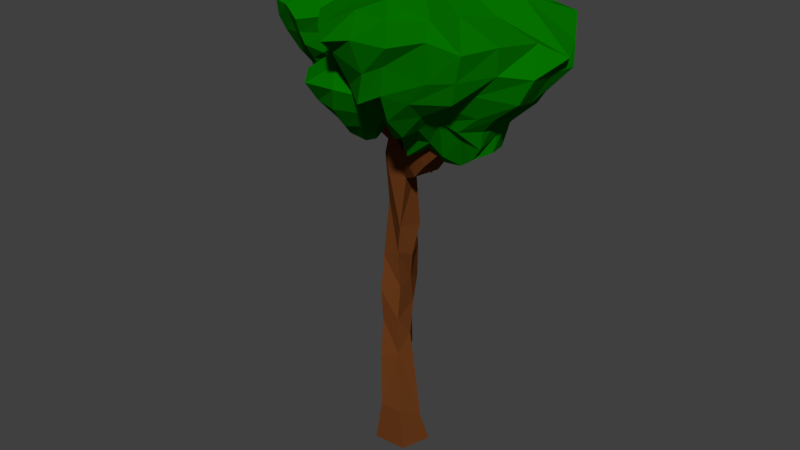 # Source: ATreeNew2.blend  (saved by Blender 2.78.0; exported with 4.5.12 LTS)
import bpy
from mathutils import Matrix  # noqa: F401  (used for matrix-valued properties, if any)

bpy.ops.wm.read_factory_settings(use_empty=True)
scene = bpy.context.scene
scene.name = 'Scene'

# ---- collections
col_collection_1 = bpy.data.collections.new('Collection 1'); scene.collection.children.link(col_collection_1)

# ---- materials (node trees are filled in below, after node groups)
mat_woody = bpy.data.materials.new('Woody')
mat_woody.alpha_threshold = 0.0
mat_woody.use_transparent_shadow = False
mat_woody.diffuse_color = (0.1424, 0.04292, 0.01055, 1.0)
mat_woody.roughness = 0.5
mat_woody.line_color = (0.0, 0.0, 0.0, 1.0)
mat_green = bpy.data.materials.new('Green')
mat_green.alpha_threshold = 0.0
mat_green.use_transparent_shadow = False
mat_green.diffuse_color = (0.001615, 0.1679, 0.0, 1.0)
mat_green.roughness = 0.5
mat_green.line_color = (0.0, 0.0, 0.0, 1.0)
mat_green_001 = bpy.data.materials.new('Green.001')
mat_green_001.alpha_threshold = 0.0
mat_green_001.use_transparent_shadow = False
mat_green_001.diffuse_color = (0.001615, 0.1679, 0.0, 1.0)
mat_green_001.roughness = 0.5
mat_green_001.line_color = (0.0, 0.0, 0.0, 1.0)

# ---- material node trees

# ---- world
world_world = bpy.data.worlds.new('World'); scene.world = world_world
world_world.color = (0.05088, 0.05088, 0.05088)
world_world.use_sun_shadow = False
world_world.sun_shadow_jitter_overblur = 0.0
world_world.cycles.sampling_method = 'MANUAL'

# ---- meshes
me_cylinder_000 = bpy.data.meshes.new('Cylinder.000')
me_cylinder_000.from_pydata([(0.1692, 0.8953, -1.084), (-0.2776, 0.2851, 0.02395), (1.154, 0.3067, -1.067), (0.9711, 0.0009893, 0.06489), (0.8059, -0.8399, -1.081), (0.6743, -0.9137, 0.6537), (-0.5024, -0.9355, -1.063), (-0.1666, -0.9717, 0.6795), (-0.8753, 0.2596, -1.171), (-0.7528, -0.2681, 0.1503), (0.6373, 0.4792, 11.3), (0.001449, 0.9461, 11.17), (0.3313, -0.4719, 11.32), (-0.458, -0.1312, 11.42), (-1.013, 0.4859, 11.06), (0.7053, 0.4759, 11.17), (-0.4894, 1.116, 11.29), (0.5366, -0.627, 11.35), (-0.6761, -0.07103, 11.48), (-0.8384, 0.2848, 11.13), (-3.436, 1.669, 15.12), (-3.772, 1.912, 15.12), (-3.564, 1.274, 15.12), (-3.979, 1.274, 15.12), (-4.107, 1.669, 15.12), (-1.915, 0.7408, 12.23), (-2.083, 0.8198, 12.69), (-2.73, 1.085, 13.5), (-4.321, 1.67, 15.26), (-3.221, 1.801, 14.56), (-2.743, 1.719, 14.09), (-1.756, 1.463, 13.08), (-1.024, 1.283, 12.23), (-0.2638, -0.2009, 12.1), (-1.606, 0.2235, 13.3), (-2.676, 0.696, 14.41), (-3.659, 1.157, 15.22), (-3.244, 0.8295, 14.32), (-2.542, 0.4131, 13.51), (-2.435, 0.1851, 13.36), (-1.259, -0.3512, 11.99), (-3.601, 1.751, 15.04), (-1.642, 1.128, 13.53), (-1.366, 1.076, 13.3), (-0.07176, 0.614, 12.15), (-0.6092, 0.02061, 12.33), (-1.186, 0.06108, 12.98), (-1.308, 1.046, 13.3), (-0.03808, 0.5861, 12.18), (1.167, -0.4614, 14.95), (0.8083, -0.2937, 15.26), (0.9307, -0.04851, 15.25), (1.446, -0.2125, 14.77), (-3.107, 1.728, 14.65), (-3.009, 1.724, 14.57), (-2.748, 1.528, 14.49), (-2.394, 1.419, 14.2), (0.4801, -0.04546, 3.706), (0.2102, 0.452, 4.824), (0.1407, 0.3741, 5.812), (0.5357, -0.01626, 7.07), (0.3144, 0.6935, 8.025), (0.1221, 0.6816, 10.04), (0.3343, -0.1446, 10.09), (0.2783, -0.4136, 8.201), (0.02667, -0.221, 7.06), (0.2371, -0.3428, 5.727), (0.3258, -0.591, 4.491), (0.3735, -0.6218, 3.014), (-0.2975, -0.1762, 2.382), (-0.6696, 0.2902, 4.405), (-0.736, 0.5747, 5.281), (-0.4144, 0.7825, 7.187), (-0.7246, 0.6067, 8.342), (-0.07128, 0.7026, 10.5), (-0.3661, 1.244, 9.332), (-0.008038, 0.7177, 8.4), (0.124, 0.826, 7.109), (-0.1049, 1.072, 5.505), (-0.385, 1.079, 4.454), (-0.1308, 0.8271, 2.716), (-0.862, 0.1446, 10.65), (-0.7384, 0.2086, 8.83), (-0.7079, -0.1399, 6.662), (-0.5461, -0.5115, 5.376), (-0.4222, -0.5552, 4.246), (-0.308, -0.8182, 2.714), (3.795, -1.555, 14.0), (3.976, -0.9669, 14.0), (3.946, -0.9482, 13.17), (3.776, -1.543, 13.17), (3.792, -1.553, 14.0), (3.985, -0.9722, 14.0), (3.981, -0.9699, 13.18), (3.792, -1.553, 13.18), (1.576, -0.04757, 12.15), (2.266, -0.2357, 12.55), (2.882, -0.4979, 13.08), (3.502, -0.7623, 13.6), (3.532, -0.7808, 12.68), (2.734, -0.4884, 12.04), (2.235, -0.3381, 11.46), (1.601, 0.03866, 10.73), (1.249, -0.9038, 11.99), (1.923, -1.084, 12.53), (2.656, -1.282, 13.09), (3.313, -1.441, 13.61), (1.252, -0.8011, 10.64), (1.858, -1.037, 11.28), (2.615, -1.257, 11.99), (3.305, -1.436, 12.68), (1.871, -0.9204, 12.98), (2.541, -1.224, 13.56), (1.628, -1.822, 12.99), (2.287, -1.992, 13.56), (1.458, -0.03617, 12.12), (2.138, -0.2278, 12.58), (2.078, -0.1534, 11.3), (1.382, 0.05231, 10.77), (1.388, -0.07438, 11.89), (1.956, -0.3085, 12.4), (2.035, -0.3599, 11.23), (1.324, -0.01926, 10.52)], [], [(0, 3, 2), (3, 4, 2), (5, 6, 4), (98, 89, 99), (7, 8, 6), (9, 0, 8), (2, 6, 8), (13, 19, 14), (74, 11, 75), (62, 11, 10), (63, 13, 81), (81, 14, 74), (28, 21, 29), (10, 17, 12), (14, 16, 11), (12, 18, 13), (11, 15, 10), (21, 23, 22), (37, 22, 23), (29, 20, 41), (28, 23, 24), (41, 22, 36), (15, 33, 17), (43, 48, 44), (43, 35, 34), (42, 36, 35), (19, 40, 25), (25, 39, 26), (26, 38, 27), (27, 37, 28), (16, 44, 15), (32, 43, 44), (31, 42, 43), (30, 56, 42), (18, 33, 40), (40, 34, 39), (39, 35, 38), (38, 36, 37), (19, 32, 16), (25, 31, 32), (26, 30, 31), (27, 29, 30), (47, 52, 48), (33, 46, 34), (44, 45, 33), (34, 47, 43), (52, 50, 49), (48, 49, 45), (46, 49, 50), (46, 51, 47), (121, 122, 119, 120), (41, 56, 55), (41, 53, 29), (30, 53, 54), (9, 86, 69), (69, 85, 70), (70, 84, 71), (71, 83, 72), (72, 82, 73), (82, 74, 73), (7, 68, 86), (68, 85, 86), (67, 84, 85), (66, 83, 84), (65, 82, 83), (64, 81, 82), (1, 57, 3), (57, 79, 58), (58, 78, 59), (59, 77, 60), (60, 76, 61), (76, 62, 61), (9, 80, 1), (69, 79, 80), (70, 78, 79), (71, 77, 78), (72, 76, 77), (73, 75, 76), (3, 68, 5), (57, 67, 68), (58, 66, 67), (59, 65, 66), (60, 64, 65), (64, 62, 63), (89, 94, 90), (98, 87, 88), (106, 90, 87), (99, 90, 110), (93, 91, 94), (88, 93, 89), (90, 91, 87), (87, 92, 88), (63, 102, 107), (102, 108, 107), (101, 109, 108), (109, 99, 110), (12, 107, 103), (103, 108, 104), (104, 109, 105), (105, 110, 106), (12, 95, 10), (95, 104, 96), (104, 111, 96), (105, 98, 97), (10, 102, 62), (102, 117, 101), (96, 100, 101), (97, 99, 100), (111, 114, 112), (105, 113, 104), (105, 112, 114), (97, 111, 112), (118, 119, 122), (101, 116, 96), (96, 115, 95), (95, 118, 102), (115, 120, 119), (117, 120, 116), (118, 121, 117), (0, 1, 3), (3, 5, 4), (5, 7, 6), (98, 88, 89), (7, 9, 8), (9, 1, 0), (8, 0, 2), (2, 4, 6), (13, 18, 19), (74, 14, 11), (62, 75, 11), (63, 12, 13), (81, 13, 14), (28, 24, 21), (10, 15, 17), (14, 19, 16), (12, 17, 18), (11, 16, 15), (22, 20, 21), (21, 24, 23), (37, 36, 22), (29, 21, 20), (28, 37, 23), (41, 20, 22), (15, 44, 33), (43, 47, 48), (43, 42, 35), (42, 41, 36), (19, 18, 40), (25, 40, 39), (26, 39, 38), (27, 38, 37), (16, 32, 44), (32, 31, 43), (31, 30, 42), (30, 54, 56), (18, 17, 33), (40, 33, 34), (39, 34, 35), (38, 35, 36), (19, 25, 32), (25, 26, 31), (26, 27, 30), (27, 28, 29), (47, 51, 52), (33, 45, 46), (44, 48, 45), (34, 46, 47), (52, 51, 50), (48, 52, 49), (46, 45, 49), (46, 50, 51), (41, 42, 56), (41, 55, 53), (30, 29, 53), (9, 7, 86), (69, 86, 85), (70, 85, 84), (71, 84, 83), (72, 83, 82), (82, 81, 74), (7, 5, 68), (68, 67, 85), (67, 66, 84), (66, 65, 83), (65, 64, 82), (64, 63, 81), (1, 80, 57), (57, 80, 79), (58, 79, 78), (59, 78, 77), (60, 77, 76), (76, 75, 62), (9, 69, 80), (69, 70, 79), (70, 71, 78), (71, 72, 77), (72, 73, 76), (73, 74, 75), (3, 57, 68), (57, 58, 67), (58, 59, 66), (59, 60, 65), (60, 61, 64), (64, 61, 62), (89, 93, 94), (98, 106, 87), (106, 110, 90), (99, 89, 90), (93, 92, 91), (88, 92, 93), (90, 94, 91), (87, 91, 92), (63, 62, 102), (102, 101, 108), (101, 100, 109), (109, 100, 99), (12, 63, 107), (103, 107, 108), (104, 108, 109), (105, 109, 110), (12, 103, 95), (95, 103, 104), (104, 113, 111), (105, 106, 98), (10, 95, 102), (102, 118, 117), (96, 97, 100), (97, 98, 99), (111, 113, 114), (105, 114, 113), (105, 97, 112), (97, 96, 111), (118, 115, 119), (101, 117, 116), (96, 116, 115), (95, 115, 118), (115, 116, 120), (117, 121, 120), (118, 122, 121), (55, 56, 54, 53)])
me_cylinder_000.materials.append(mat_woody)
me_cylinder_000.use_remesh_preserve_volume = False
me_cylinder_000.use_remesh_preserve_attributes = False
me_cylinder_000.use_mirror_vertex_groups = False
me_cylinder_000.update()
me_icosphere_005 = bpy.data.meshes.new('Icosphere.005')
me_icosphere_005.from_pydata([(-0.1489, 0.02053, -1.126), (0.136, -0.4695, -0.4528), (-0.5511, -0.4867, -0.6147), (-0.6538, 0.2266, -0.5313), (-0.08436, 0.7203, -0.5797), (0.521, 0.2242, -0.5424), (0.6934, -0.8953, 0.4306), (-0.7319, -1.173, 0.34), (-1.441, 0.2702, 0.3345), (-0.1445, 1.28, 0.2492), (1.016, 0.4742, 0.3037), (-0.07371, -0.04219, 0.8504), (-0.4341, -0.2502, -1.044), (-0.1716, -0.6511, -0.6394), (0.4423, -0.1721, -0.5698), (0.2492, -0.07198, -0.9639), (-0.3664, 0.3259, -0.9483), (-0.8075, -0.02918, -0.5679), (0.1002, 0.398, -1.06), (-0.3881, 0.5267, -0.7133), (0.3426, 0.4547, -0.6588), (0.8875, -0.2436, -0.1701), (0.7857, 0.3793, -0.2245), (-0.1068, -1.051, -0.08573), (0.521, -0.7933, -0.1031), (-1.085, -0.3235, -0.1841), (-0.6793, -0.8419, -0.1597), (-0.7238, 0.8524, -0.09651), (-1.124, 0.2809, -0.2017), (0.4908, 0.8585, -0.1005), (-0.1444, 1.092, -0.1612), (0.936, -0.04581, 0.3889), (0.08992, -1.208, 0.453), (-1.276, -0.5947, 0.4309), (-0.9392, 0.8976, 0.4332), (0.4026, 1.132, 0.4177), (-0.2156, -0.8243, 0.7623), (-0.8778, -0.07814, 0.8673), (-0.3412, 0.7092, 0.7264), (-0.2942, -0.07495, -0.9854), (-0.3422, -0.5796, -0.7164), (0.2761, -0.3635, -0.564), (-0.6747, 0.05063, -0.6952), (0.004239, 0.1792, -1.029), (-0.2217, 0.6395, -0.5709), (0.5134, -0.3606, -0.3649), (1.04, 0.4344, 0.0614), (-0.3415, -0.7035, -0.2818), (-0.8544, -0.0841, -0.3987), (-1.25, 0.2852, 0.03563), (-0.0856, 1.148, 0.0223), (0.8436, -0.5414, 0.4507), (-0.3803, -1.163, 0.4209), (-1.325, -0.1503, 0.4651), (-0.6102, 1.116, 0.3378), (0.7918, 0.8477, 0.471), (-0.5482, -0.8904, 0.6133), (-0.3018, 0.9769, 0.6503), (-0.4501, -0.3599, -0.7544), (-0.0576, -0.5422, -0.5687), (0.4854, -0.04704, -0.5037), (0.09951, -0.04789, -1.07), (-0.6518, -0.3076, -0.6519), (0.01739, 0.4722, -0.7112), (-0.5696, 0.4107, -0.5347), (0.1441, 0.5313, -0.6457), (1.006, 0.1055, 0.0751), (0.7307, 0.3118, -0.3422), (0.3663, -0.9675, 0.1159), (-1.001, -0.7396, 0.08263), (-0.9284, 0.3564, -0.3313), (-0.09638, 0.852, -0.4219), (1.15, 0.1664, 0.2423), (0.4115, -1.04, 0.5329), (-1.022, -0.9024, 0.3848), (0.1028, 1.218, 0.4068), (0.3269, -0.4453, 0.6243), (-0.205, -0.3545, 0.9194), (-0.1624, 0.3686, 0.8183), (-0.6544, 0.2367, 0.912), (-0.95, 0.3689, 0.652), (-0.5651, -0.3741, 0.8706), (-1.032, -0.4042, 0.6149), (0.5113, -0.08327, 0.558), (0.6774, 0.5954, -0.0543), (0.5137, 0.9891, 0.1342), (-0.3895, 0.9538, -0.2612), (-0.8419, 0.8725, 0.1597), (-0.2874, -1.1, 0.1024), (-0.4092, -1.034, -0.2427), (0.8009, -0.4863, 0.1599), (0.5718, -0.5111, -0.08475), (0.1287, 0.9844, -0.04647), (0.3978, 0.6693, -0.4216), (-0.9158, 0.6094, -0.1762), (-0.4946, 0.6898, -0.4239), (-0.9122, -0.5593, -0.2184), (-0.689, -0.4935, -0.3889), (0.1248, -0.923, -0.1446), (0.1052, -0.7087, -0.3409), (0.3665, 0.118, -0.9099), (-0.186, 0.3744, -0.991), (-0.4291, 0.4529, -0.7179), (-0.588, 0.08518, -0.8732), (-0.3853, 0.006037, -0.9401), (0.38, -0.1182, -0.7962), (-0.09132, -0.3204, -0.7791), (-0.4339, -0.1138, 0.7977), (0.6437, 0.7194, 0.2081), (0.2732, -0.5986, -0.24), (-0.3459, -0.3485, -0.801), (-0.7774, -0.6921, 0.5818), (1.035, -0.2305, 0.1055), (-0.6445, -0.7245, -0.4305), (0.6014, -0.8531, 0.1431), (-0.7715, -0.9884, 0.1951), (0.8195, 0.06259, -0.2535), (0.6268, -0.2375, -0.3775), (0.5673, 0.07154, -0.3068), (-1.09, -0.05545, -0.2077), (-1.227, -0.4145, 0.1488), (-1.187, -0.05158, 0.212), (-0.5659, 0.2721, -0.7414), (-1.257, 0.6306, 0.3691), (-1.061, 0.5746, 0.05312), (-1.127, 0.08703, 0.5074), (0.456, 0.2754, -0.5409), (0.5513, 0.5114, -0.3442), (0.4012, 0.1265, -0.7058), (0.2066, 0.17, -0.9861), (0.2955, 0.3827, -0.9415), (-0.1869, 0.5028, -0.7888), (-0.9295, -0.2218, -0.4228), (-0.1744, -0.8737, -0.4065), (0.1655, 1.047, 0.1244), (-0.5531, 0.9786, 0.05682), (-0.3696, 0.6977, -0.4478), (-0.7144, 0.4466, -0.4273), (-0.04999, -1.079, 0.2177), (-0.633, -0.1721, -0.8169), (0.01946, -0.2523, -0.9214), (0.2251, -0.2154, -0.7073), (0.5183, 0.2894, 0.6939), (0.2773, 0.5293, 0.563), (0.02852, 0.9011, 0.6306), (-0.2017, 0.1695, -1.058), (-0.7302, 0.7516, 0.6031), (-0.1235, -0.9322, 0.6088), (0.3082, -0.8448, 0.6566), (0.09838, 0.7644, -0.3069)], [], [(37, 107, 79), (22, 108, 46), (1, 109, 59), (12, 110, 58), (33, 111, 82), (21, 112, 91), (2, 113, 62), (24, 114, 98), (26, 115, 96), (14, 118, 117), (33, 121, 120), (16, 122, 102), (8, 125, 123), (5, 128, 126), (20, 100, 130), (18, 131, 63), (17, 132, 42), (13, 133, 40), (29, 134, 85), (30, 135, 50), (27, 136, 95), (19, 137, 95), (23, 138, 89), (12, 139, 104), (15, 141, 61), (31, 83, 51), (38, 78, 144), (16, 145, 104), (34, 146, 54), (6, 148, 73), (20, 149, 93), (37, 81, 107), (22, 84, 108), (1, 45, 109), (12, 106, 110), (33, 74, 111), (21, 66, 112), (2, 47, 113), (24, 90, 114), (26, 88, 115), (10, 66, 46), (1, 41, 45), (5, 67, 60), (3, 48, 70), (7, 74, 69), (8, 49, 53), (16, 103, 122), (34, 87, 123), (8, 53, 125), (27, 94, 124), (20, 93, 126), (5, 60, 128), (29, 84, 127), (0, 43, 61), (4, 65, 63), (18, 101, 131), (17, 97, 132), (13, 99, 133), (29, 92, 134), (30, 86, 135), (27, 86, 136), (19, 64, 137), (23, 68, 138), (12, 58, 139), (12, 39, 106), (15, 105, 141), (10, 55, 142), (9, 57, 75), (11, 83, 142), (16, 101, 145), (34, 80, 146), (7, 52, 56), (6, 76, 148), (20, 65, 149), (149, 71, 30), (149, 65, 71), (65, 4, 71), (148, 77, 36), (148, 76, 77), (76, 11, 77), (56, 147, 36), (56, 52, 147), (52, 32, 147), (146, 79, 38), (146, 80, 79), (80, 37, 79), (145, 43, 0), (145, 101, 43), (101, 18, 43), (142, 72, 10), (142, 83, 72), (83, 31, 72), (75, 144, 35), (75, 57, 144), (57, 38, 144), (142, 143, 11), (142, 55, 143), (55, 35, 143), (141, 41, 1), (141, 105, 41), (105, 14, 41), (106, 140, 1), (106, 39, 140), (39, 0, 140), (139, 62, 17), (139, 58, 62), (58, 2, 62), (138, 73, 32), (138, 68, 73), (68, 6, 73), (137, 70, 28), (137, 64, 70), (64, 3, 70), (136, 71, 4), (136, 86, 71), (86, 30, 71), (135, 87, 34), (135, 86, 87), (86, 27, 87), (134, 50, 9), (134, 92, 50), (92, 30, 50), (133, 98, 23), (133, 99, 98), (99, 24, 98), (132, 96, 25), (132, 97, 96), (97, 26, 96), (131, 102, 19), (131, 101, 102), (101, 16, 102), (63, 130, 18), (63, 65, 130), (65, 20, 130), (61, 129, 15), (61, 43, 129), (43, 18, 129), (127, 67, 5), (127, 84, 67), (84, 22, 67), (128, 105, 15), (128, 60, 105), (60, 14, 105), (126, 127, 5), (126, 93, 127), (93, 29, 127), (124, 49, 8), (124, 94, 49), (94, 28, 49), (125, 82, 37), (125, 53, 82), (53, 33, 82), (123, 124, 8), (123, 87, 124), (87, 27, 124), (122, 42, 3), (122, 103, 42), (103, 17, 42), (53, 121, 33), (53, 49, 121), (49, 28, 121), (69, 120, 25), (69, 74, 120), (74, 33, 120), (70, 119, 28), (70, 48, 119), (48, 25, 119), (60, 118, 14), (60, 67, 118), (67, 22, 118), (45, 117, 21), (45, 41, 117), (41, 14, 117), (46, 116, 22), (46, 66, 116), (66, 21, 116), (115, 52, 7), (115, 88, 52), (88, 32, 52), (114, 51, 6), (114, 90, 51), (90, 31, 51), (113, 89, 26), (113, 47, 89), (47, 23, 89), (112, 72, 31), (112, 66, 72), (66, 10, 72), (111, 56, 36), (111, 74, 56), (74, 7, 56), (110, 59, 13), (110, 106, 59), (106, 1, 59), (109, 91, 24), (109, 45, 91), (45, 21, 91), (108, 85, 35), (108, 84, 85), (84, 29, 85), (107, 77, 11), (107, 81, 77), (81, 36, 77), (93, 92, 29), (93, 149, 92), (149, 30, 92), (73, 147, 32), (73, 148, 147), (148, 36, 147), (54, 57, 9), (54, 146, 57), (146, 38, 57), (104, 39, 12), (104, 145, 39), (145, 0, 39), (144, 143, 35), (144, 78, 143), (78, 11, 143), (51, 76, 6), (51, 83, 76), (83, 11, 76), (61, 140, 0), (61, 141, 140), (141, 1, 140), (104, 103, 16), (104, 139, 103), (139, 17, 103), (89, 88, 26), (89, 138, 88), (138, 32, 88), (95, 94, 27), (95, 137, 94), (137, 28, 94), (95, 44, 19), (95, 136, 44), (136, 4, 44), (50, 54, 9), (50, 135, 54), (135, 34, 54), (85, 75, 35), (85, 134, 75), (134, 9, 75), (40, 47, 2), (40, 133, 47), (133, 23, 47), (42, 48, 3), (42, 132, 48), (132, 25, 48), (63, 44, 4), (63, 131, 44), (131, 19, 44), (130, 129, 18), (130, 100, 129), (100, 15, 129), (126, 100, 20), (126, 128, 100), (128, 15, 100), (123, 80, 34), (123, 125, 80), (125, 37, 80), (102, 64, 19), (102, 122, 64), (122, 3, 64), (120, 119, 25), (120, 121, 119), (121, 28, 119), (117, 116, 21), (117, 118, 116), (118, 22, 116), (96, 69, 25), (96, 115, 69), (115, 7, 69), (98, 68, 23), (98, 114, 68), (114, 6, 68), (62, 97, 17), (62, 113, 97), (113, 26, 97), (91, 90, 24), (91, 112, 90), (112, 31, 90), (82, 81, 37), (82, 111, 81), (111, 36, 81), (58, 40, 2), (58, 110, 40), (110, 13, 40), (59, 99, 13), (59, 109, 99), (109, 24, 99), (46, 55, 10), (46, 108, 55), (108, 35, 55), (79, 78, 38), (79, 107, 78), (107, 11, 78)])
me_icosphere_005.materials.append(mat_green)
me_icosphere_005.use_remesh_preserve_volume = False
me_icosphere_005.use_remesh_preserve_attributes = False
me_icosphere_005.use_mirror_vertex_groups = False
me_icosphere_005.update()
me_icosphere_006 = bpy.data.meshes.new('Icosphere.006')
me_icosphere_006.from_pydata([(-1.108e-07, 1.357e-07, -1.189), (0.356, -0.598, -0.5315), (-0.4588, -0.5234, -0.5315), (-0.6395, 0.2746, -0.5315), (0.06352, 0.6931, -0.5315), (0.6788, 0.1538, -0.5315), (1.009, -1.151, 0.5315), (-0.7831, -1.315, 0.5315), (-1.493, 0.3382, 0.5315), (-0.1397, 1.525, 0.5315), (1.407, 0.604, 0.5315), (2.405e-07, 3.097e-07, 1.189), (-0.3619, -0.1908, -1.011), (-0.1071, -0.6532, -0.6249), (0.5881, -0.3038, -0.6249), (0.4049, -0.05833, -1.011), (-0.2933, 0.2852, -1.011), (-0.6543, -0.09994, -0.6249), (0.1806, 0.3671, -1.011), (-0.2973, 0.5914, -0.6249), (0.4706, 0.4655, -0.6249), (1.13, -0.3673, -4.602e-08), (1.13, 0.3673, -4.602e-08), (-9.322e-11, -1.189, 1e-09), (0.6986, -0.9616, 3.702e-08), (-1.13, -0.3673, 4.402e-08), (-0.6986, -0.9616, -3.802e-08), (-0.6986, 0.9616, -3.902e-08), (-1.13, 0.3673, 4.302e-08), (0.6986, 0.9616, 3.602e-08), (2.659e-09, 1.189, -3.001e-09), (1.439, -0.2198, 0.6249), (0.2357, -1.437, 0.6249), (-1.294, -0.6681, 0.6249), (-1.035, 1.024, 0.6249), (0.6539, 1.301, 0.6249), (-0.1532, -0.8867, 1.011), (-0.8907, -0.1283, 1.011), (-0.3973, 0.8074, 1.011)], [], [(37, 11, 38), (22, 35, 10), (1, 24, 13), (12, 13, 2), (33, 36, 37), (21, 31, 24), (2, 26, 17), (24, 6, 23), (26, 7, 25), (14, 22, 21), (33, 28, 25), (16, 3, 19), (8, 37, 34), (5, 15, 20), (20, 15, 18), (18, 19, 4), (17, 25, 3), (13, 23, 2), (29, 9, 35), (30, 34, 9), (27, 4, 19), (19, 28, 27), (23, 32, 26), (12, 17, 16), (15, 1, 0), (31, 11, 6), (38, 11, 35), (16, 0, 12), (34, 38, 9), (6, 36, 32), (20, 30, 29), (37, 36, 11), (22, 29, 35), (1, 21, 24), (12, 1, 13), (33, 7, 36), (21, 10, 31), (2, 23, 26), (24, 31, 6), (26, 32, 7), (10, 21, 22), (1, 14, 21), (5, 22, 14), (3, 25, 28), (7, 33, 25), (8, 28, 33), (16, 17, 3), (34, 27, 8), (8, 33, 37), (27, 28, 8), (20, 29, 5), (5, 14, 15), (29, 22, 5), (0, 18, 15), (4, 20, 18), (18, 16, 19), (17, 26, 25), (13, 24, 23), (29, 30, 9), (30, 27, 34), (27, 30, 4), (19, 3, 28), (23, 6, 32), (12, 2, 17), (12, 0, 1), (15, 14, 1), (10, 35, 11), (9, 38, 35), (11, 31, 10), (16, 18, 0), (34, 37, 38), (7, 32, 36), (6, 11, 36), (20, 4, 30)])
me_icosphere_006.materials.append(mat_green)
me_icosphere_006.use_remesh_preserve_volume = False
me_icosphere_006.use_remesh_preserve_attributes = False
me_icosphere_006.use_mirror_vertex_groups = False
me_icosphere_006.update()
me_icosphere_001 = bpy.data.meshes.new('Icosphere.001')
me_icosphere_001.from_pydata([(-0.1489, 0.02053, -1.126), (0.136, -0.4695, -0.4528), (-0.5511, -0.4867, -0.6147), (-0.6538, 0.2266, -0.5313), (-0.08436, 0.7203, -0.5797), (0.521, 0.2242, -0.5424), (0.6934, -0.8953, 0.4306), (-0.7319, -1.173, 0.34), (-1.441, 0.2702, 0.3345), (-0.1445, 1.28, 0.2492), (1.016, 0.4742, 0.3037), (-0.07371, -0.04219, 0.8504), (-0.4341, -0.2502, -1.044), (-0.1716, -0.6511, -0.6394), (0.4423, -0.1721, -0.5698), (0.2492, -0.07198, -0.9639), (-0.3664, 0.3259, -0.9483), (-0.8075, -0.02918, -0.5679), (0.1002, 0.398, -1.06), (-0.3881, 0.5267, -0.7133), (0.3426, 0.4547, -0.6588), (0.8875, -0.2436, -0.1701), (0.7857, 0.3793, -0.2245), (-0.1068, -1.051, -0.08573), (0.521, -0.7933, -0.1031), (-1.085, -0.3235, -0.1841), (-0.6793, -0.8419, -0.1597), (-0.7238, 0.8524, -0.09651), (-1.124, 0.2809, -0.2017), (0.4908, 0.8585, -0.1005), (-0.1444, 1.092, -0.1612), (0.936, -0.04581, 0.3889), (0.08992, -1.208, 0.453), (-1.276, -0.5947, 0.4309), (-0.9392, 0.8976, 0.4332), (0.4026, 1.132, 0.4177), (-0.2156, -0.8243, 0.7623), (-0.8778, -0.07814, 0.8673), (-0.3412, 0.7092, 0.7264), (-0.2942, -0.07495, -0.9854), (-0.3422, -0.5796, -0.7164), (0.2761, -0.3635, -0.564), (-0.6747, 0.05063, -0.6952), (0.004239, 0.1792, -1.029), (-0.2217, 0.6395, -0.5709), (0.5134, -0.3606, -0.3649), (1.04, 0.4344, 0.0614), (-0.3415, -0.7035, -0.2818), (-0.8544, -0.0841, -0.3987), (-1.25, 0.2852, 0.03563), (-0.0856, 1.148, 0.0223), (0.8436, -0.5414, 0.4507), (-0.3803, -1.163, 0.4209), (-1.325, -0.1503, 0.4651), (-0.6102, 1.116, 0.3378), (0.7918, 0.8477, 0.471), (-0.5482, -0.8904, 0.6133), (-0.3018, 0.9769, 0.6503), (-0.4501, -0.3599, -0.7544), (-0.0576, -0.5422, -0.5687), (0.4854, -0.04704, -0.5037), (0.09951, -0.04789, -1.07), (-0.6518, -0.3076, -0.6519), (0.01739, 0.4722, -0.7112), (-0.5696, 0.4107, -0.5347), (0.1441, 0.5313, -0.6457), (1.006, 0.1055, 0.0751), (0.7307, 0.3118, -0.3422), (0.3663, -0.9675, 0.1159), (-1.001, -0.7396, 0.08263), (-0.9284, 0.3564, -0.3313), (-0.09638, 0.852, -0.4219), (1.15, 0.1664, 0.2423), (0.4115, -1.04, 0.5329), (-1.022, -0.9024, 0.3848), (0.1028, 1.218, 0.4068), (0.3269, -0.4453, 0.6243), (-0.205, -0.3545, 0.9194), (-0.1624, 0.3686, 0.8183), (-0.6544, 0.2367, 0.912), (-0.95, 0.3689, 0.652), (-0.5651, -0.3741, 0.8706), (-1.032, -0.4042, 0.6149), (0.5113, -0.08327, 0.558), (0.6774, 0.5954, -0.0543), (0.5137, 0.9891, 0.1342), (-0.3895, 0.9538, -0.2612), (-0.8419, 0.8725, 0.1597), (-0.2874, -1.1, 0.1024), (-0.4092, -1.034, -0.2427), (0.8009, -0.4863, 0.1599), (0.5718, -0.5111, -0.08475), (0.1287, 0.9844, -0.04647), (0.3978, 0.6693, -0.4216), (-0.9158, 0.6094, -0.1762), (-0.4946, 0.6898, -0.4239), (-0.9122, -0.5593, -0.2184), (-0.689, -0.4935, -0.3889), (0.1248, -0.923, -0.1446), (0.1052, -0.7087, -0.3409), (0.3665, 0.118, -0.9099), (-0.186, 0.3744, -0.991), (-0.4291, 0.4529, -0.7179), (-0.588, 0.08518, -0.8732), (-0.3853, 0.006037, -0.9401), (0.38, -0.1182, -0.7962), (-0.09132, -0.3204, -0.7791), (-0.4339, -0.1138, 0.7977), (0.6437, 0.7194, 0.2081), (0.2732, -0.5986, -0.24), (-0.3459, -0.3485, -0.801), (-0.7774, -0.6921, 0.5818), (1.035, -0.2305, 0.1055), (-0.6445, -0.7245, -0.4305), (0.6014, -0.8531, 0.1431), (-0.7715, -0.9884, 0.1951), (0.8195, 0.06259, -0.2535), (0.6268, -0.2375, -0.3775), (0.5673, 0.07154, -0.3068), (-1.09, -0.05545, -0.2077), (-1.227, -0.4145, 0.1488), (-1.187, -0.05158, 0.212), (-0.5659, 0.2721, -0.7414), (-1.257, 0.6306, 0.3691), (-1.061, 0.5746, 0.05312), (-1.127, 0.08703, 0.5074), (0.456, 0.2754, -0.5409), (0.5513, 0.5114, -0.3442), (0.4012, 0.1265, -0.7058), (0.2066, 0.17, -0.9861), (0.2955, 0.3827, -0.9415), (-0.1869, 0.5028, -0.7888), (-0.9295, -0.2218, -0.4228), (-0.1744, -0.8737, -0.4065), (0.1655, 1.047, 0.1244), (-0.5531, 0.9786, 0.05682), (-0.3696, 0.6977, -0.4478), (-0.7144, 0.4466, -0.4273), (-0.04999, -1.079, 0.2177), (-0.633, -0.1721, -0.8169), (0.01946, -0.2523, -0.9214), (0.2251, -0.2154, -0.7073), (0.5183, 0.2894, 0.6939), (0.2773, 0.5293, 0.563), (0.02852, 0.9011, 0.6306), (-0.2017, 0.1695, -1.058), (-0.7302, 0.7516, 0.6031), (-0.1235, -0.9322, 0.6088), (0.3082, -0.8448, 0.6566), (0.09838, 0.7644, -0.3069)], [], [(37, 107, 79), (22, 108, 46), (1, 109, 59), (12, 110, 58), (33, 111, 82), (21, 112, 91), (2, 113, 62), (24, 114, 98), (26, 115, 96), (14, 118, 117), (33, 121, 120), (16, 122, 102), (8, 125, 123), (5, 128, 126), (20, 100, 130), (18, 131, 63), (17, 132, 42), (13, 133, 40), (29, 134, 85), (30, 135, 50), (27, 136, 95), (19, 137, 95), (23, 138, 89), (12, 139, 104), (15, 141, 61), (31, 83, 51), (38, 78, 144), (16, 145, 104), (34, 146, 54), (6, 148, 73), (20, 149, 93), (37, 81, 107), (22, 84, 108), (1, 45, 109), (12, 106, 110), (33, 74, 111), (21, 66, 112), (2, 47, 113), (24, 90, 114), (26, 88, 115), (10, 66, 46), (1, 41, 45), (5, 67, 60), (3, 48, 70), (7, 74, 69), (8, 49, 53), (16, 103, 122), (34, 87, 123), (8, 53, 125), (27, 94, 124), (20, 93, 126), (5, 60, 128), (29, 84, 127), (0, 43, 61), (4, 65, 63), (18, 101, 131), (17, 97, 132), (13, 99, 133), (29, 92, 134), (30, 86, 135), (27, 86, 136), (19, 64, 137), (23, 68, 138), (12, 58, 139), (12, 39, 106), (15, 105, 141), (10, 55, 142), (9, 57, 75), (11, 83, 142), (16, 101, 145), (34, 80, 146), (7, 52, 56), (6, 76, 148), (20, 65, 149), (149, 71, 30), (149, 65, 71), (65, 4, 71), (148, 77, 36), (148, 76, 77), (76, 11, 77), (56, 147, 36), (56, 52, 147), (52, 32, 147), (146, 79, 38), (146, 80, 79), (80, 37, 79), (145, 43, 0), (145, 101, 43), (101, 18, 43), (142, 72, 10), (142, 83, 72), (83, 31, 72), (75, 144, 35), (75, 57, 144), (57, 38, 144), (142, 143, 11), (142, 55, 143), (55, 35, 143), (141, 41, 1), (141, 105, 41), (105, 14, 41), (106, 140, 1), (106, 39, 140), (39, 0, 140), (139, 62, 17), (139, 58, 62), (58, 2, 62), (138, 73, 32), (138, 68, 73), (68, 6, 73), (137, 70, 28), (137, 64, 70), (64, 3, 70), (136, 71, 4), (136, 86, 71), (86, 30, 71), (135, 87, 34), (135, 86, 87), (86, 27, 87), (134, 50, 9), (134, 92, 50), (92, 30, 50), (133, 98, 23), (133, 99, 98), (99, 24, 98), (132, 96, 25), (132, 97, 96), (97, 26, 96), (131, 102, 19), (131, 101, 102), (101, 16, 102), (63, 130, 18), (63, 65, 130), (65, 20, 130), (61, 129, 15), (61, 43, 129), (43, 18, 129), (127, 67, 5), (127, 84, 67), (84, 22, 67), (128, 105, 15), (128, 60, 105), (60, 14, 105), (126, 127, 5), (126, 93, 127), (93, 29, 127), (124, 49, 8), (124, 94, 49), (94, 28, 49), (125, 82, 37), (125, 53, 82), (53, 33, 82), (123, 124, 8), (123, 87, 124), (87, 27, 124), (122, 42, 3), (122, 103, 42), (103, 17, 42), (53, 121, 33), (53, 49, 121), (49, 28, 121), (69, 120, 25), (69, 74, 120), (74, 33, 120), (70, 119, 28), (70, 48, 119), (48, 25, 119), (60, 118, 14), (60, 67, 118), (67, 22, 118), (45, 117, 21), (45, 41, 117), (41, 14, 117), (46, 116, 22), (46, 66, 116), (66, 21, 116), (115, 52, 7), (115, 88, 52), (88, 32, 52), (114, 51, 6), (114, 90, 51), (90, 31, 51), (113, 89, 26), (113, 47, 89), (47, 23, 89), (112, 72, 31), (112, 66, 72), (66, 10, 72), (111, 56, 36), (111, 74, 56), (74, 7, 56), (110, 59, 13), (110, 106, 59), (106, 1, 59), (109, 91, 24), (109, 45, 91), (45, 21, 91), (108, 85, 35), (108, 84, 85), (84, 29, 85), (107, 77, 11), (107, 81, 77), (81, 36, 77), (93, 92, 29), (93, 149, 92), (149, 30, 92), (73, 147, 32), (73, 148, 147), (148, 36, 147), (54, 57, 9), (54, 146, 57), (146, 38, 57), (104, 39, 12), (104, 145, 39), (145, 0, 39), (144, 143, 35), (144, 78, 143), (78, 11, 143), (51, 76, 6), (51, 83, 76), (83, 11, 76), (61, 140, 0), (61, 141, 140), (141, 1, 140), (104, 103, 16), (104, 139, 103), (139, 17, 103), (89, 88, 26), (89, 138, 88), (138, 32, 88), (95, 94, 27), (95, 137, 94), (137, 28, 94), (95, 44, 19), (95, 136, 44), (136, 4, 44), (50, 54, 9), (50, 135, 54), (135, 34, 54), (85, 75, 35), (85, 134, 75), (134, 9, 75), (40, 47, 2), (40, 133, 47), (133, 23, 47), (42, 48, 3), (42, 132, 48), (132, 25, 48), (63, 44, 4), (63, 131, 44), (131, 19, 44), (130, 129, 18), (130, 100, 129), (100, 15, 129), (126, 100, 20), (126, 128, 100), (128, 15, 100), (123, 80, 34), (123, 125, 80), (125, 37, 80), (102, 64, 19), (102, 122, 64), (122, 3, 64), (120, 119, 25), (120, 121, 119), (121, 28, 119), (117, 116, 21), (117, 118, 116), (118, 22, 116), (96, 69, 25), (96, 115, 69), (115, 7, 69), (98, 68, 23), (98, 114, 68), (114, 6, 68), (62, 97, 17), (62, 113, 97), (113, 26, 97), (91, 90, 24), (91, 112, 90), (112, 31, 90), (82, 81, 37), (82, 111, 81), (111, 36, 81), (58, 40, 2), (58, 110, 40), (110, 13, 40), (59, 99, 13), (59, 109, 99), (109, 24, 99), (46, 55, 10), (46, 108, 55), (108, 35, 55), (79, 78, 38), (79, 107, 78), (107, 11, 78)])
me_icosphere_001.materials.append(mat_green_001)
me_icosphere_001.use_remesh_preserve_volume = False
me_icosphere_001.use_remesh_preserve_attributes = False
me_icosphere_001.use_mirror_vertex_groups = False
me_icosphere_001.update()
arm_armature = bpy.data.armatures.new('Armature')  # bones are not reproduced
arm_armature_001 = bpy.data.armatures.new('Armature.001')  # bones are not reproduced

# ---- objects
ob_armature = bpy.data.objects.new('Armature', arm_armature)
ob_cylinder = bpy.data.objects.new('Cylinder', me_cylinder_000)
ob_icosphere_001 = bpy.data.objects.new('Icosphere.001', me_icosphere_005)
ob_icosphere_002 = bpy.data.objects.new('Icosphere.002', me_icosphere_006)
ob_armature_001 = bpy.data.objects.new('Armature.001', arm_armature_001)
ob_icosphere_000 = bpy.data.objects.new('Icosphere.000', me_icosphere_001)

# ---- transforms, parenting, visibility, modifiers, constraints
ob_armature.location = (0.01053, -0.006838, 0.04805)
ob_armature.scale = (0.309, 0.309, 0.309)
ob_armature.show_in_front = True
ob_armature.lineart.crease_threshold = 0.0
ob_cylinder.parent = ob_armature
ob_cylinder.matrix_parent_inverse = Matrix(((3.236, 0.0, 0.0, -0.03406), (0.0, 3.236, 0.0, 0.02213), (0.0, 0.0, 3.236, -0.1555), (0.0, 0.0, 0.0, 1.0)))
ob_cylinder.location = (0.0007893, 0.009535, 0.05875)
ob_cylinder.scale = (0.05957, 0.05957, 0.05957)
ob_cylinder.lineart.crease_threshold = 0.0
_vg = ob_cylinder.vertex_groups.new(name='Bone')
for _i, _w in zip([0, 1, 2, 3, 4, 5, 6, 7, 8, 9, 10, 11, 12, 13, 14, 15, 16, 17, 18, 19, 20, 21, 22, 23, 24, 25, 26, 27, 28, 29, 30, 31, 32, 33, 34, 35, 36, 37, 38, 39, 40, 41, 42, 43, 44, 45, 46, 47, 48, 49, 50, 51, 52, 53, 54, 55, 56, 57, 58, 59, 60, 61, 62, 63, 64, 65, 66, 67, 68, 69, 70, 71, 72, 73, 74, 75, 76, 77, 78, 79, 80, 81, 82, 83, 84, 85, 86, 87, 88, 89, 90, 91, 92, 93, 94, 95, 96, 97, 98, 99, 100, 101, 102, 103, 104, 105, 106, 107, 108, 109, 110, 111, 112, 113, 114, 115, 116, 117, 118, 119, 120, 121, 122], [1.0, 1.0, 1.0, 1.0, 1.0, 1.0, 1.0, 1.0, 1.0, 1.0, 1.0, 1.0, 1.0, 1.0, 1.0, 1.0, 1.0, 1.0, 1.0, 1.0, 1.0, 1.0, 1.0, 1.0, 1.0, 1.0, 1.0, 1.0, 1.0, 1.0, 1.0, 1.0, 1.0, 1.0, 1.0, 1.0, 1.0, 1.0, 1.0, 1.0, 1.0, 1.0, 1.0, 1.0, 1.0, 1.0, 1.0, 1.0, 1.0, 1.0, 1.0, 1.0, 1.0, 1.0, 1.0, 1.0, 1.0, 1.0, 1.0, 1.0, 1.0, 1.0, 1.0, 1.0, 1.0, 1.0, 1.0, 1.0, 1.0, 1.0, 1.0, 1.0, 1.0, 1.0, 1.0, 1.0, 1.0, 1.0, 1.0, 1.0, 1.0, 1.0, 1.0, 1.0, 1.0, 1.0, 1.0, 1.0, 1.0, 1.0, 1.0, 1.0, 1.0, 1.0, 1.0, 1.0, 1.0, 1.0, 1.0, 1.0, 1.0, 1.0, 1.0, 1.0, 1.0, 1.0, 1.0, 1.0, 1.0, 1.0, 1.0, 1.0, 1.0, 1.0, 1.0, 1.0, 1.0, 1.0, 1.0, 1.0, 1.0, 1.0, 1.0]): _vg.add([_i], _w, 'REPLACE')
_m = ob_cylinder.modifiers.new('Armature', 'ARMATURE')
_m.object = ob_armature
ob_icosphere_001.parent = ob_armature
ob_icosphere_001.matrix_parent_inverse = Matrix(((3.236, 0.0, 0.0, -0.03406), (0.0, 3.236, 0.0, 0.02213), (0.0, 0.0, 3.236, -0.1555), (0.0, 0.0, 0.0, 1.0)))
ob_icosphere_001.location = (0.1741, -0.03264, 0.9558)
ob_icosphere_001.scale = (0.1907, 0.1907, 0.1907)
ob_icosphere_001.lineart.crease_threshold = 0.0
_vg = ob_icosphere_001.vertex_groups.new(name='Bone')
_vg.add([0, 1, 2, 3, 4, 5, 6, 7, 8, 9, 10, 11, 12, 13, 14, 15, 16, 17, 18, 19, 20, 21, 22, 23, 24, 25, 26, 27, 28, 29, 30, 31, 32, 33, 34, 35, 36, 37, 38, 39, 40, 41, 42, 43, 44, 45, 46, 47, 48, 49, 50, 51, 52, 53, 54, 55, 56, 57, 58, 59, 60, 61, 62, 63, 64, 65, 66, 67, 68, 69, 70, 71, 72, 73, 74, 75, 76, 77, 78, 79, 80, 81, 82, 83, 84, 85, 86, 87, 88, 89, 90, 91, 92, 93, 94, 95, 96, 97, 98, 99, 100, 101, 102, 103, 104, 105, 106, 107, 108, 109, 110, 111, 112, 113, 114, 115, 116, 117, 118, 119, 120, 121, 122, 123, 124, 125, 126, 127, 128, 129, 130, 131, 132, 133, 134, 135, 136, 137, 138, 139, 140, 141, 142, 143, 144, 145, 146, 147, 148, 149], 1.0, 'REPLACE')
_m = ob_icosphere_001.modifiers.new('Armature', 'ARMATURE')
_m.object = ob_armature
ob_icosphere_002.parent = ob_armature
ob_icosphere_002.matrix_parent_inverse = Matrix(((3.236, 0.0, 0.0, -0.03406), (0.0, 3.236, 0.0, 0.02213), (0.0, 0.0, 3.236, -0.1555), (0.0, 0.0, 0.0, 1.0)))
ob_icosphere_002.location = (-0.02013, -0.07669, 0.8541)
ob_icosphere_002.scale = (0.0798, 0.0798, 0.0798)
ob_icosphere_002.lineart.crease_threshold = 0.0
_vg = ob_icosphere_002.vertex_groups.new(name='Bone')
for _i, _w in zip([0, 1, 2, 3, 4, 5, 6, 7, 8, 9, 10, 11, 12, 13, 14, 15, 16, 17, 18, 19, 20, 21, 22, 23, 24, 25, 26, 27, 28, 29, 30, 31, 32, 33, 34, 35, 36, 37, 38], [1.0, 1.0, 1.0, 1.0, 1.0, 1.0, 1.0, 1.0, 1.0, 1.0, 1.0, 1.0, 1.0, 1.0, 1.0, 1.0, 1.0, 1.0, 1.0, 1.0, 1.0, 1.0, 1.0, 1.0, 1.0, 1.0, 1.0, 1.0, 1.0, 1.0, 1.0, 1.0, 1.0, 1.0, 1.0, 1.0, 1.0, 1.0, 1.0]): _vg.add([_i], _w, 'REPLACE')
_m = ob_icosphere_002.modifiers.new('Armature', 'ARMATURE')
_m.object = ob_armature
ob_armature_001.location = (0.01053, -0.006838, 0.04805)
ob_armature_001.scale = (0.309, 0.309, 0.309)
ob_armature_001.show_in_front = True
ob_armature_001.lineart.crease_threshold = 0.0
ob_icosphere_000.parent = ob_armature_001
ob_icosphere_000.matrix_parent_inverse = Matrix(((3.236, 0.0, 0.0, -0.03406), (0.0, 3.236, 0.0, 0.02213), (0.0, 0.0, 3.236, -0.1555), (0.0, 0.0, 0.0, 1.0)))
ob_icosphere_000.location = (-0.1971, 0.06171, 0.9508)
ob_icosphere_000.rotation_euler = (0.0, -0.0, 3.142)
ob_icosphere_000.scale = (0.1303, 0.1303, 0.1424)
ob_icosphere_000.lineart.crease_threshold = 0.0
_vg = ob_icosphere_000.vertex_groups.new(name='Bone')
_vg.add([0, 1, 2, 3, 4, 5, 6, 7, 8, 9, 10, 11, 12, 13, 14, 15, 16, 17, 18, 19, 20, 21, 22, 23, 24, 25, 26, 27, 28, 29, 30, 31, 32, 33, 34, 35, 36, 37, 38, 39, 40, 41, 42, 43, 44, 45, 46, 47, 48, 49, 50, 51, 52, 53, 54, 55, 56, 57, 58, 59, 60, 61, 62, 63, 64, 65, 66, 67, 68, 69, 70, 71, 72, 73, 74, 75, 76, 77, 78, 79, 80, 81, 82, 83, 84, 85, 86, 87, 88, 89, 90, 91, 92, 93, 94, 95, 96, 97, 98, 99, 100, 101, 102, 103, 104, 105, 106, 107, 108, 109, 110, 111, 112, 113, 114, 115, 116, 117, 118, 119, 120, 121, 122, 123, 124, 125, 126, 127, 128, 129, 130, 131, 132, 133, 134, 135, 136, 137, 138, 139, 140, 141, 142, 143, 144, 145, 146, 147, 148, 149], 1.0, 'REPLACE')
_m = ob_icosphere_000.modifiers.new('Armature', 'ARMATURE')
_m.object = ob_armature_001

# ---- collection membership
col_collection_1.objects.link(ob_armature)
col_collection_1.objects.link(ob_cylinder)
col_collection_1.objects.link(ob_icosphere_001)
col_collection_1.objects.link(ob_icosphere_002)
col_collection_1.objects.link(ob_armature_001)
col_collection_1.objects.link(ob_icosphere_000)

# ---- scene / render settings (as saved in the file)
scene.frame_start = 1; scene.frame_end = 20; scene.frame_set(20)
scene.render.engine = 'BLENDER_EEVEE_NEXT'
scene.render.resolution_percentage = 50
scene.render.dither_intensity = 0.0
scene.cycles.use_denoising = False
scene.cycles.samples = 128
scene.cycles.sampling_pattern = 'TABULATED_SOBOL'
scene.cycles.light_sampling_threshold = 0.0
scene.cycles.use_adaptive_sampling = False
scene.cycles.use_light_tree = False
scene.cycles.blur_glossy = 0.0
scene.cycles.sample_clamp_indirect = 0.0
scene.view_settings.view_transform = 'Standard'
bpy.context.view_layer.update()

# ---- added for rendering (the .blend has no active camera and no usable light): camera, sun
cam_auto = bpy.data.cameras.new('AutoCamera')
cam_auto.lens = 50.0
cam_auto.sensor_width = 36.0
cam_auto.clip_end = 1000.0
ob_auto_camera = bpy.data.objects.new('AutoCamera', cam_auto)
scene.collection.objects.link(ob_auto_camera)
ob_auto_camera.location = (1.3591, -1.625, 1.62874)
ob_auto_camera.rotation_euler = (1.09748, -7.21219e-08, 0.694738)
scene.camera = ob_auto_camera
light_auto_sun = bpy.data.lights.new('AutoSun', 'SUN')
light_auto_sun.energy = 3.0
light_auto_sun.angle = 0.0523599
ob_auto_sun = bpy.data.objects.new('AutoSun', light_auto_sun)
scene.collection.objects.link(ob_auto_sun)
ob_auto_sun.rotation_euler = (0.872665, 0.174533, 0.523599)
bpy.context.view_layer.update()
